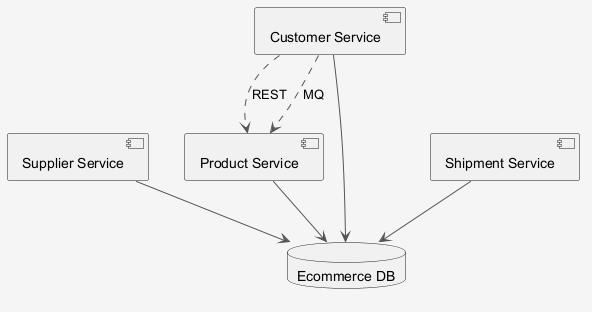

The diagram above was rendered by PlantUML. Its source (embedded in the PNG):
@startuml
skinparam shadowing false
skinparam backgroundColor #F5F5F5
skinparam ArrowColor #555555
component "Supplier Service" as C_SupplierService
component "Customer Service" as C_CustomerService
component "Shipment Service" as C_ShipmentService
component "Product Service" as C_ProductService
database "Ecommerce DB" as DB_ecommerce
C_SupplierService --> DB_ecommerce
C_CustomerService --> DB_ecommerce
C_ShipmentService --> DB_ecommerce
C_ProductService --> DB_ecommerce
C_CustomerService ..> C_ProductService : REST
C_CustomerService ..> C_ProductService : MQ
@enduml